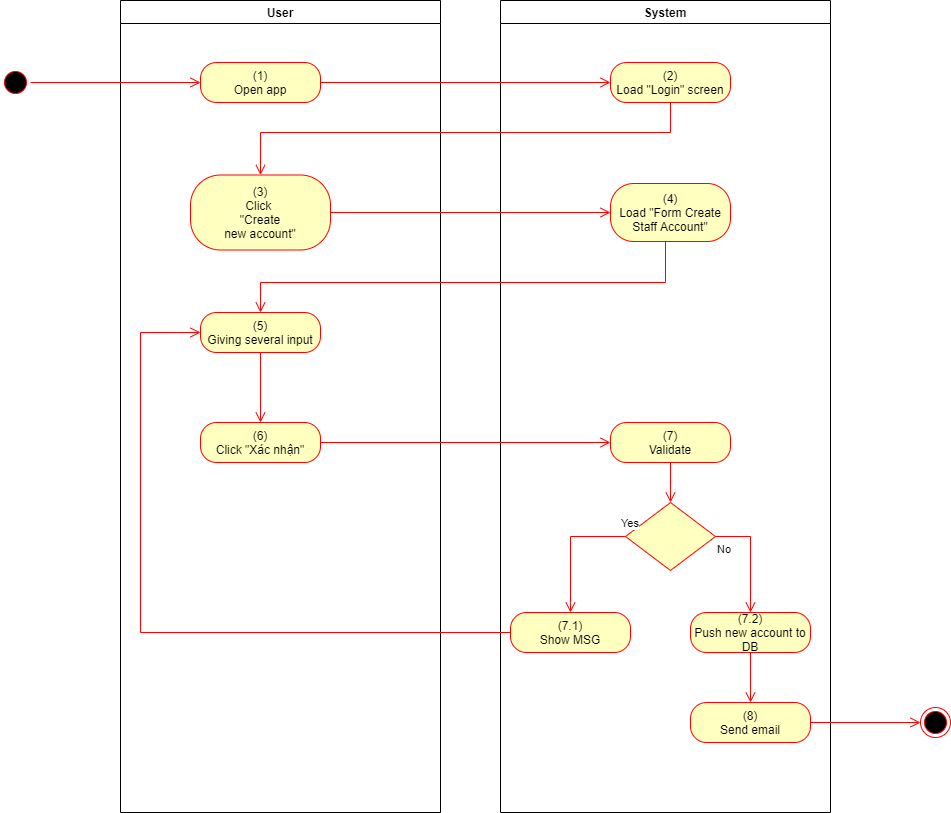

The diagram above was exported from draw.io. Its source (the exported page's mxGraphModel, read from the mxfile embedded in the PNG):
<mxGraphModel dx="1086" dy="806" grid="1" gridSize="10" guides="1" tooltips="1" connect="1" arrows="1" fold="1" page="1" pageScale="1" pageWidth="850" pageHeight="1100" math="0" shadow="0">
  <root>
    <mxCell id="0" />
    <mxCell id="1" parent="0" />
    <mxCell id="K8wVI-Dq9WcnLtlAR2D1-1" value="User" style="swimlane;whiteSpace=wrap" parent="1" vertex="1">
      <mxGeometry x="140" y="128" width="320" height="812" as="geometry">
        <mxRectangle x="120" y="128" width="60" height="23" as="alternateBounds" />
      </mxGeometry>
    </mxCell>
    <mxCell id="K8wVI-Dq9WcnLtlAR2D1-2" value="&lt;span&gt;(3)&lt;br&gt;&lt;/span&gt;&lt;span&gt;Click&amp;nbsp;&lt;/span&gt;&lt;br style=&quot;padding: 0px ; margin: 0px&quot;&gt;&lt;span&gt;&quot;Create&lt;/span&gt;&lt;br style=&quot;padding: 0px ; margin: 0px&quot;&gt;&lt;span&gt;new account&quot;&lt;/span&gt;" style="rounded=1;whiteSpace=wrap;html=1;arcSize=40;fontColor=#000000;fillColor=#ffffc0;strokeColor=#ff0000;" parent="K8wVI-Dq9WcnLtlAR2D1-1" vertex="1">
      <mxGeometry x="70" y="174.5" width="140" height="75" as="geometry" />
    </mxCell>
    <mxCell id="K8wVI-Dq9WcnLtlAR2D1-3" value="(5)&lt;br&gt;Giving several input" style="rounded=1;whiteSpace=wrap;html=1;arcSize=40;fontColor=#000000;fillColor=#ffffc0;strokeColor=#ff0000;" parent="K8wVI-Dq9WcnLtlAR2D1-1" vertex="1">
      <mxGeometry x="80" y="312" width="120" height="40" as="geometry" />
    </mxCell>
    <mxCell id="K8wVI-Dq9WcnLtlAR2D1-4" value="" style="edgeStyle=orthogonalEdgeStyle;html=1;verticalAlign=bottom;endArrow=open;endSize=8;strokeColor=#ff0000;rounded=0;entryX=0.5;entryY=0;entryDx=0;entryDy=0;" parent="K8wVI-Dq9WcnLtlAR2D1-1" source="K8wVI-Dq9WcnLtlAR2D1-3" target="K8wVI-Dq9WcnLtlAR2D1-5" edge="1">
      <mxGeometry relative="1" as="geometry">
        <mxPoint x="140" y="335" as="targetPoint" />
      </mxGeometry>
    </mxCell>
    <mxCell id="K8wVI-Dq9WcnLtlAR2D1-5" value="(6)&lt;br&gt;Click &quot;Xác nhận&quot;" style="rounded=1;whiteSpace=wrap;html=1;arcSize=40;fontColor=#000000;fillColor=#ffffc0;strokeColor=#ff0000;" parent="K8wVI-Dq9WcnLtlAR2D1-1" vertex="1">
      <mxGeometry x="80" y="422" width="120" height="40" as="geometry" />
    </mxCell>
    <mxCell id="K8wVI-Dq9WcnLtlAR2D1-23" value="(1)&lt;br&gt;Open app" style="rounded=1;whiteSpace=wrap;html=1;arcSize=40;fontColor=#000000;fillColor=#ffffc0;strokeColor=#ff0000;" parent="K8wVI-Dq9WcnLtlAR2D1-1" vertex="1">
      <mxGeometry x="80" y="62" width="120" height="40" as="geometry" />
    </mxCell>
    <mxCell id="K8wVI-Dq9WcnLtlAR2D1-6" value="System" style="swimlane;whiteSpace=wrap;startSize=23;" parent="1" vertex="1">
      <mxGeometry x="520" y="128" width="330" height="812" as="geometry" />
    </mxCell>
    <mxCell id="K8wVI-Dq9WcnLtlAR2D1-7" value="(4)&lt;br&gt;Load &quot;Form Create Staff Account&quot;" style="rounded=1;whiteSpace=wrap;html=1;arcSize=40;fontColor=#000000;fillColor=#ffffc0;strokeColor=#ff0000;" parent="K8wVI-Dq9WcnLtlAR2D1-6" vertex="1">
      <mxGeometry x="110" y="183" width="120" height="58" as="geometry" />
    </mxCell>
    <mxCell id="K8wVI-Dq9WcnLtlAR2D1-8" value="(7)&lt;br&gt;Validate" style="rounded=1;whiteSpace=wrap;html=1;arcSize=40;fontColor=#000000;fillColor=#ffffc0;strokeColor=#ff0000;" parent="K8wVI-Dq9WcnLtlAR2D1-6" vertex="1">
      <mxGeometry x="110" y="422" width="120" height="40" as="geometry" />
    </mxCell>
    <mxCell id="K8wVI-Dq9WcnLtlAR2D1-9" value="" style="edgeStyle=orthogonalEdgeStyle;html=1;verticalAlign=bottom;endArrow=open;endSize=8;strokeColor=#ff0000;rounded=0;entryX=0.5;entryY=0;entryDx=0;entryDy=0;" parent="K8wVI-Dq9WcnLtlAR2D1-6" source="K8wVI-Dq9WcnLtlAR2D1-8" target="K8wVI-Dq9WcnLtlAR2D1-10" edge="1">
      <mxGeometry relative="1" as="geometry">
        <mxPoint x="165" y="442" as="targetPoint" />
      </mxGeometry>
    </mxCell>
    <mxCell id="K8wVI-Dq9WcnLtlAR2D1-10" value="" style="rhombus;whiteSpace=wrap;html=1;fillColor=#ffffc0;strokeColor=#ff0000;" parent="K8wVI-Dq9WcnLtlAR2D1-6" vertex="1">
      <mxGeometry x="125" y="502" width="90" height="68" as="geometry" />
    </mxCell>
    <mxCell id="K8wVI-Dq9WcnLtlAR2D1-11" value="No" style="edgeStyle=orthogonalEdgeStyle;html=1;align=left;verticalAlign=top;endArrow=open;endSize=8;strokeColor=#ff0000;rounded=0;entryX=0.5;entryY=0;entryDx=0;entryDy=0;" parent="K8wVI-Dq9WcnLtlAR2D1-6" source="K8wVI-Dq9WcnLtlAR2D1-10" target="K8wVI-Dq9WcnLtlAR2D1-12" edge="1">
      <mxGeometry x="-1" relative="1" as="geometry">
        <mxPoint x="170" y="552" as="targetPoint" />
        <Array as="points">
          <mxPoint x="250" y="536" />
        </Array>
      </mxGeometry>
    </mxCell>
    <mxCell id="K8wVI-Dq9WcnLtlAR2D1-12" value="(7.2)&lt;br&gt;Push new account to DB" style="rounded=1;whiteSpace=wrap;html=1;arcSize=40;fontColor=#000000;fillColor=#ffffc0;strokeColor=#ff0000;" parent="K8wVI-Dq9WcnLtlAR2D1-6" vertex="1">
      <mxGeometry x="190" y="612" width="120" height="40" as="geometry" />
    </mxCell>
    <mxCell id="K8wVI-Dq9WcnLtlAR2D1-13" value="(8)&lt;br&gt;Send email" style="rounded=1;whiteSpace=wrap;html=1;arcSize=40;fontColor=#000000;fillColor=#ffffc0;strokeColor=#ff0000;" parent="K8wVI-Dq9WcnLtlAR2D1-6" vertex="1">
      <mxGeometry x="190" y="702" width="120" height="40" as="geometry" />
    </mxCell>
    <mxCell id="K8wVI-Dq9WcnLtlAR2D1-14" value="" style="edgeStyle=orthogonalEdgeStyle;html=1;verticalAlign=bottom;endArrow=open;endSize=8;strokeColor=#ff0000;rounded=0;exitX=0.5;exitY=1;exitDx=0;exitDy=0;entryX=0.5;entryY=0;entryDx=0;entryDy=0;" parent="K8wVI-Dq9WcnLtlAR2D1-6" source="K8wVI-Dq9WcnLtlAR2D1-12" target="K8wVI-Dq9WcnLtlAR2D1-13" edge="1">
      <mxGeometry relative="1" as="geometry">
        <mxPoint x="170" y="642" as="targetPoint" />
      </mxGeometry>
    </mxCell>
    <mxCell id="K8wVI-Dq9WcnLtlAR2D1-25" value="(2)&lt;br&gt;Load &quot;Login&quot; screen" style="rounded=1;whiteSpace=wrap;html=1;arcSize=40;fontColor=#000000;fillColor=#ffffc0;strokeColor=#ff0000;" parent="K8wVI-Dq9WcnLtlAR2D1-6" vertex="1">
      <mxGeometry x="110" y="62" width="120" height="40" as="geometry" />
    </mxCell>
    <mxCell id="K8wVI-Dq9WcnLtlAR2D1-27" value="(7.1)&lt;br&gt;Show MSG" style="rounded=1;whiteSpace=wrap;html=1;arcSize=40;fontColor=#000000;fillColor=#ffffc0;strokeColor=#ff0000;" parent="K8wVI-Dq9WcnLtlAR2D1-6" vertex="1">
      <mxGeometry x="10" y="612" width="120" height="40" as="geometry" />
    </mxCell>
    <mxCell id="K8wVI-Dq9WcnLtlAR2D1-20" value="Yes" style="edgeStyle=orthogonalEdgeStyle;html=1;align=left;verticalAlign=bottom;endArrow=open;endSize=8;strokeColor=#ff0000;rounded=0;" parent="K8wVI-Dq9WcnLtlAR2D1-6" source="K8wVI-Dq9WcnLtlAR2D1-10" target="K8wVI-Dq9WcnLtlAR2D1-27" edge="1">
      <mxGeometry x="-0.9098" y="-4" relative="1" as="geometry">
        <mxPoint x="70" y="602" as="targetPoint" />
        <Array as="points">
          <mxPoint x="70" y="536" />
          <mxPoint x="70" y="602" />
        </Array>
        <mxPoint as="offset" />
      </mxGeometry>
    </mxCell>
    <mxCell id="K8wVI-Dq9WcnLtlAR2D1-15" value="" style="ellipse;html=1;shape=startState;fillColor=#000000;strokeColor=#ff0000;" parent="1" vertex="1">
      <mxGeometry x="20" y="195" width="30" height="30" as="geometry" />
    </mxCell>
    <mxCell id="K8wVI-Dq9WcnLtlAR2D1-16" value="" style="edgeStyle=orthogonalEdgeStyle;html=1;verticalAlign=bottom;endArrow=open;endSize=8;strokeColor=#ff0000;rounded=0;entryX=0;entryY=0.5;entryDx=0;entryDy=0;" parent="1" source="K8wVI-Dq9WcnLtlAR2D1-15" target="K8wVI-Dq9WcnLtlAR2D1-23" edge="1">
      <mxGeometry relative="1" as="geometry">
        <mxPoint x="200" y="253" as="targetPoint" />
        <Array as="points">
          <mxPoint x="35" y="210" />
        </Array>
      </mxGeometry>
    </mxCell>
    <mxCell id="K8wVI-Dq9WcnLtlAR2D1-17" value="" style="edgeStyle=orthogonalEdgeStyle;html=1;verticalAlign=bottom;endArrow=open;endSize=8;strokeColor=#ff0000;rounded=0;entryX=0;entryY=0.5;entryDx=0;entryDy=0;" parent="1" source="K8wVI-Dq9WcnLtlAR2D1-2" target="K8wVI-Dq9WcnLtlAR2D1-7" edge="1">
      <mxGeometry relative="1" as="geometry">
        <mxPoint x="600" y="271" as="targetPoint" />
      </mxGeometry>
    </mxCell>
    <mxCell id="K8wVI-Dq9WcnLtlAR2D1-18" value="" style="edgeStyle=orthogonalEdgeStyle;html=1;verticalAlign=bottom;endArrow=open;endSize=8;strokeColor=#ff0000;rounded=0;entryX=0.5;entryY=0;entryDx=0;entryDy=0;" parent="1" source="K8wVI-Dq9WcnLtlAR2D1-7" target="K8wVI-Dq9WcnLtlAR2D1-3" edge="1">
      <mxGeometry relative="1" as="geometry">
        <mxPoint x="685" y="350" as="targetPoint" />
        <Array as="points">
          <mxPoint x="685" y="410" />
          <mxPoint x="280" y="410" />
        </Array>
      </mxGeometry>
    </mxCell>
    <mxCell id="K8wVI-Dq9WcnLtlAR2D1-19" value="" style="edgeStyle=orthogonalEdgeStyle;html=1;verticalAlign=bottom;endArrow=open;endSize=8;strokeColor=#ff0000;rounded=0;entryX=0;entryY=0.5;entryDx=0;entryDy=0;" parent="1" source="K8wVI-Dq9WcnLtlAR2D1-5" target="K8wVI-Dq9WcnLtlAR2D1-8" edge="1">
      <mxGeometry relative="1" as="geometry">
        <mxPoint x="280" y="570" as="targetPoint" />
      </mxGeometry>
    </mxCell>
    <mxCell id="K8wVI-Dq9WcnLtlAR2D1-21" value="" style="ellipse;html=1;shape=endState;fillColor=#000000;strokeColor=#ff0000;" parent="1" vertex="1">
      <mxGeometry x="940" y="835" width="30" height="30" as="geometry" />
    </mxCell>
    <mxCell id="K8wVI-Dq9WcnLtlAR2D1-22" value="" style="edgeStyle=orthogonalEdgeStyle;html=1;verticalAlign=bottom;endArrow=open;endSize=8;strokeColor=#ff0000;rounded=0;exitX=1;exitY=0.5;exitDx=0;exitDy=0;entryX=0;entryY=0.5;entryDx=0;entryDy=0;" parent="1" source="K8wVI-Dq9WcnLtlAR2D1-13" target="K8wVI-Dq9WcnLtlAR2D1-21" edge="1">
      <mxGeometry relative="1" as="geometry">
        <mxPoint x="820" y="760" as="targetPoint" />
        <mxPoint x="820" y="700" as="sourcePoint" />
      </mxGeometry>
    </mxCell>
    <mxCell id="K8wVI-Dq9WcnLtlAR2D1-24" value="" style="edgeStyle=orthogonalEdgeStyle;html=1;verticalAlign=bottom;endArrow=open;endSize=8;strokeColor=#ff0000;rounded=0;entryX=0;entryY=0.5;entryDx=0;entryDy=0;" parent="1" source="K8wVI-Dq9WcnLtlAR2D1-23" target="K8wVI-Dq9WcnLtlAR2D1-25" edge="1">
      <mxGeometry relative="1" as="geometry">
        <mxPoint x="280" y="290" as="targetPoint" />
      </mxGeometry>
    </mxCell>
    <mxCell id="K8wVI-Dq9WcnLtlAR2D1-26" value="" style="edgeStyle=orthogonalEdgeStyle;html=1;verticalAlign=bottom;endArrow=open;endSize=8;strokeColor=#ff0000;rounded=0;entryX=0.5;entryY=0;entryDx=0;entryDy=0;" parent="1" source="K8wVI-Dq9WcnLtlAR2D1-25" target="K8wVI-Dq9WcnLtlAR2D1-2" edge="1">
      <mxGeometry relative="1" as="geometry">
        <mxPoint x="690" y="290" as="targetPoint" />
        <Array as="points">
          <mxPoint x="690" y="260" />
          <mxPoint x="280" y="260" />
        </Array>
      </mxGeometry>
    </mxCell>
    <mxCell id="K8wVI-Dq9WcnLtlAR2D1-29" value="" style="edgeStyle=orthogonalEdgeStyle;html=1;verticalAlign=bottom;endArrow=open;endSize=8;strokeColor=#ff0000;rounded=0;exitX=0;exitY=0.5;exitDx=0;exitDy=0;entryX=0;entryY=0.5;entryDx=0;entryDy=0;" parent="1" source="K8wVI-Dq9WcnLtlAR2D1-27" target="K8wVI-Dq9WcnLtlAR2D1-3" edge="1">
      <mxGeometry relative="1" as="geometry">
        <mxPoint x="420" y="640" as="targetPoint" />
        <mxPoint x="420" y="580" as="sourcePoint" />
        <Array as="points">
          <mxPoint x="160" y="760" />
          <mxPoint x="160" y="460" />
        </Array>
      </mxGeometry>
    </mxCell>
  </root>
</mxGraphModel>